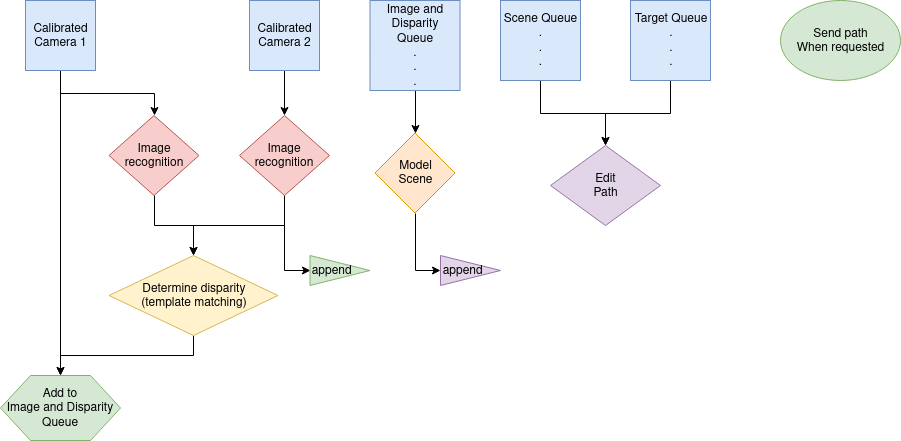

The diagram above was exported from draw.io. Its source (the exported page's mxGraphModel, read from the mxfile embedded in the PNG):
<mxGraphModel dx="928" dy="1484" grid="1" gridSize="10" guides="1" tooltips="1" connect="1" arrows="1" fold="1" page="1" pageScale="1" pageWidth="850" pageHeight="1100" math="0" shadow="0">
  <root>
    <mxCell id="0" />
    <mxCell id="1" parent="0" />
    <mxCell id="po2ND0_q73SAn39lCRoV-54" style="edgeStyle=orthogonalEdgeStyle;rounded=0;orthogonalLoop=1;jettySize=auto;html=1;exitX=0.5;exitY=1;exitDx=0;exitDy=0;entryX=0.5;entryY=0;entryDx=0;entryDy=0;" edge="1" parent="1" source="po2ND0_q73SAn39lCRoV-1" target="po2ND0_q73SAn39lCRoV-7">
      <mxGeometry relative="1" as="geometry" />
    </mxCell>
    <mxCell id="po2ND0_q73SAn39lCRoV-60" style="edgeStyle=orthogonalEdgeStyle;rounded=0;orthogonalLoop=1;jettySize=auto;html=1;exitX=0.5;exitY=1;exitDx=0;exitDy=0;entryX=0.5;entryY=0;entryDx=0;entryDy=0;" edge="1" parent="1" source="po2ND0_q73SAn39lCRoV-1" target="po2ND0_q73SAn39lCRoV-49">
      <mxGeometry relative="1" as="geometry" />
    </mxCell>
    <mxCell id="po2ND0_q73SAn39lCRoV-1" value="&lt;div&gt;Calibrated&lt;br&gt;&lt;/div&gt;&lt;div&gt;Camera 1&lt;/div&gt;" style="whiteSpace=wrap;html=1;aspect=fixed;fillColor=#dae8fc;strokeColor=#6c8ebf;" vertex="1" parent="1">
      <mxGeometry x="205" y="-15" width="70" height="70" as="geometry" />
    </mxCell>
    <mxCell id="po2ND0_q73SAn39lCRoV-61" style="edgeStyle=orthogonalEdgeStyle;rounded=0;orthogonalLoop=1;jettySize=auto;html=1;exitX=0.5;exitY=1;exitDx=0;exitDy=0;entryX=0.5;entryY=0;entryDx=0;entryDy=0;" edge="1" parent="1" source="po2ND0_q73SAn39lCRoV-2" target="po2ND0_q73SAn39lCRoV-11">
      <mxGeometry relative="1" as="geometry" />
    </mxCell>
    <mxCell id="po2ND0_q73SAn39lCRoV-2" value="&lt;div&gt;Calibrated&lt;/div&gt;&lt;div&gt;Camera 2&lt;/div&gt;" style="whiteSpace=wrap;html=1;aspect=fixed;fillColor=#dae8fc;strokeColor=#6c8ebf;" vertex="1" parent="1">
      <mxGeometry x="429" y="-15" width="70" height="70" as="geometry" />
    </mxCell>
    <mxCell id="po2ND0_q73SAn39lCRoV-59" style="edgeStyle=orthogonalEdgeStyle;rounded=0;orthogonalLoop=1;jettySize=auto;html=1;exitX=0.5;exitY=1;exitDx=0;exitDy=0;entryX=0.5;entryY=0;entryDx=0;entryDy=0;" edge="1" parent="1" source="po2ND0_q73SAn39lCRoV-4" target="po2ND0_q73SAn39lCRoV-49">
      <mxGeometry relative="1" as="geometry" />
    </mxCell>
    <mxCell id="po2ND0_q73SAn39lCRoV-4" value="&lt;div&gt;Determine disparity&lt;/div&gt;&lt;div&gt;(template matching)&lt;/div&gt;" style="rhombus;whiteSpace=wrap;html=1;fillColor=#fff2cc;strokeColor=#d6b656;" vertex="1" parent="1">
      <mxGeometry x="288.5" y="240" width="169" height="80" as="geometry" />
    </mxCell>
    <mxCell id="po2ND0_q73SAn39lCRoV-55" style="edgeStyle=orthogonalEdgeStyle;rounded=0;orthogonalLoop=1;jettySize=auto;html=1;exitX=0.5;exitY=1;exitDx=0;exitDy=0;entryX=0.5;entryY=0;entryDx=0;entryDy=0;" edge="1" parent="1" source="po2ND0_q73SAn39lCRoV-7" target="po2ND0_q73SAn39lCRoV-4">
      <mxGeometry relative="1" as="geometry" />
    </mxCell>
    <mxCell id="po2ND0_q73SAn39lCRoV-7" value="Image recognition" style="rhombus;whiteSpace=wrap;html=1;fillColor=#f8cecc;strokeColor=#b85450;" vertex="1" parent="1">
      <mxGeometry x="288.5" y="100" width="90" height="80" as="geometry" />
    </mxCell>
    <mxCell id="po2ND0_q73SAn39lCRoV-56" style="edgeStyle=orthogonalEdgeStyle;rounded=0;orthogonalLoop=1;jettySize=auto;html=1;exitX=0.5;exitY=1;exitDx=0;exitDy=0;entryX=0.5;entryY=0;entryDx=0;entryDy=0;" edge="1" parent="1" source="po2ND0_q73SAn39lCRoV-11" target="po2ND0_q73SAn39lCRoV-4">
      <mxGeometry relative="1" as="geometry" />
    </mxCell>
    <mxCell id="po2ND0_q73SAn39lCRoV-57" style="edgeStyle=orthogonalEdgeStyle;rounded=0;orthogonalLoop=1;jettySize=auto;html=1;exitX=0.5;exitY=1;exitDx=0;exitDy=0;entryX=0;entryY=0.5;entryDx=0;entryDy=0;" edge="1" parent="1" source="po2ND0_q73SAn39lCRoV-11" target="po2ND0_q73SAn39lCRoV-37">
      <mxGeometry relative="1" as="geometry" />
    </mxCell>
    <mxCell id="po2ND0_q73SAn39lCRoV-11" value="Image recognition" style="rhombus;whiteSpace=wrap;html=1;fillColor=#f8cecc;strokeColor=#b85450;" vertex="1" parent="1">
      <mxGeometry x="419" y="100" width="90" height="80" as="geometry" />
    </mxCell>
    <mxCell id="po2ND0_q73SAn39lCRoV-63" style="edgeStyle=orthogonalEdgeStyle;rounded=0;orthogonalLoop=1;jettySize=auto;html=1;exitX=0.5;exitY=1;exitDx=0;exitDy=0;entryX=0;entryY=0.5;entryDx=0;entryDy=0;" edge="1" parent="1" source="po2ND0_q73SAn39lCRoV-25" target="po2ND0_q73SAn39lCRoV-36">
      <mxGeometry relative="1" as="geometry" />
    </mxCell>
    <mxCell id="po2ND0_q73SAn39lCRoV-25" value="&lt;div&gt;Model&lt;br&gt;&lt;/div&gt;&lt;div&gt;Scene&lt;/div&gt;" style="rhombus;whiteSpace=wrap;html=1;fillColor=#ffe6cc;strokeColor=#d79b00;" vertex="1" parent="1">
      <mxGeometry x="554.5" y="117.5" width="80" height="80" as="geometry" />
    </mxCell>
    <mxCell id="po2ND0_q73SAn39lCRoV-30" value="&lt;div&gt;Edit&lt;/div&gt;&lt;div&gt;Path&lt;/div&gt;" style="rhombus;whiteSpace=wrap;html=1;fillColor=#e1d5e7;strokeColor=#9673a6;" vertex="1" parent="1">
      <mxGeometry x="730" y="130" width="110" height="80" as="geometry" />
    </mxCell>
    <mxCell id="po2ND0_q73SAn39lCRoV-65" style="edgeStyle=orthogonalEdgeStyle;rounded=0;orthogonalLoop=1;jettySize=auto;html=1;exitX=0.5;exitY=1;exitDx=0;exitDy=0;entryX=0.5;entryY=0;entryDx=0;entryDy=0;" edge="1" parent="1" source="po2ND0_q73SAn39lCRoV-32" target="po2ND0_q73SAn39lCRoV-30">
      <mxGeometry relative="1" as="geometry" />
    </mxCell>
    <mxCell id="po2ND0_q73SAn39lCRoV-32" value="&lt;div&gt;Scene Queue&lt;/div&gt;&lt;div&gt;.&lt;/div&gt;&lt;div&gt;.&lt;/div&gt;&lt;div&gt;.&lt;br&gt;&lt;/div&gt;" style="whiteSpace=wrap;html=1;aspect=fixed;fillColor=#dae8fc;strokeColor=#6c8ebf;" vertex="1" parent="1">
      <mxGeometry x="680" y="-15" width="80" height="80" as="geometry" />
    </mxCell>
    <mxCell id="po2ND0_q73SAn39lCRoV-66" style="edgeStyle=orthogonalEdgeStyle;rounded=0;orthogonalLoop=1;jettySize=auto;html=1;exitX=0.5;exitY=1;exitDx=0;exitDy=0;entryX=0.5;entryY=0;entryDx=0;entryDy=0;" edge="1" parent="1" source="po2ND0_q73SAn39lCRoV-33" target="po2ND0_q73SAn39lCRoV-30">
      <mxGeometry relative="1" as="geometry" />
    </mxCell>
    <mxCell id="po2ND0_q73SAn39lCRoV-33" value="&lt;div&gt;Target Queue&lt;/div&gt;&lt;div&gt;.&lt;/div&gt;&lt;div&gt;.&lt;/div&gt;&lt;div&gt;.&lt;br&gt;&lt;/div&gt;" style="whiteSpace=wrap;html=1;aspect=fixed;fillColor=#dae8fc;strokeColor=#6c8ebf;" vertex="1" parent="1">
      <mxGeometry x="810" y="-15" width="80" height="80" as="geometry" />
    </mxCell>
    <mxCell id="po2ND0_q73SAn39lCRoV-36" value="append&amp;nbsp;&amp;nbsp;&amp;nbsp;&amp;nbsp;&amp;nbsp; " style="triangle;whiteSpace=wrap;html=1;fillColor=#e1d5e7;strokeColor=#9673a6;" vertex="1" parent="1">
      <mxGeometry x="620" y="240" width="60" height="30" as="geometry" />
    </mxCell>
    <mxCell id="po2ND0_q73SAn39lCRoV-37" value="append&amp;nbsp;&amp;nbsp;&amp;nbsp;&amp;nbsp;&amp;nbsp; " style="triangle;whiteSpace=wrap;html=1;fillColor=#d5e8d4;strokeColor=#82b366;" vertex="1" parent="1">
      <mxGeometry x="489.5" y="240" width="60" height="30" as="geometry" />
    </mxCell>
    <mxCell id="po2ND0_q73SAn39lCRoV-42" value="&lt;div&gt;Send path&lt;/div&gt;&lt;div&gt;When requested&lt;/div&gt;" style="ellipse;whiteSpace=wrap;html=1;fillColor=#d5e8d4;strokeColor=#82b366;" vertex="1" parent="1">
      <mxGeometry x="960" y="-15" width="120" height="80" as="geometry" />
    </mxCell>
    <mxCell id="po2ND0_q73SAn39lCRoV-49" value="&lt;div&gt;Add to &lt;br&gt;&lt;div&gt;Image and Disparity Queue&lt;/div&gt;&lt;/div&gt;" style="shape=hexagon;perimeter=hexagonPerimeter2;whiteSpace=wrap;html=1;fillColor=#d5e8d4;strokeColor=#82b366;" vertex="1" parent="1">
      <mxGeometry x="180" y="360" width="120" height="65" as="geometry" />
    </mxCell>
    <mxCell id="po2ND0_q73SAn39lCRoV-62" style="edgeStyle=orthogonalEdgeStyle;rounded=0;orthogonalLoop=1;jettySize=auto;html=1;exitX=0.5;exitY=1;exitDx=0;exitDy=0;entryX=0.5;entryY=0;entryDx=0;entryDy=0;" edge="1" parent="1" source="po2ND0_q73SAn39lCRoV-50" target="po2ND0_q73SAn39lCRoV-25">
      <mxGeometry relative="1" as="geometry" />
    </mxCell>
    <mxCell id="po2ND0_q73SAn39lCRoV-50" value="&lt;div&gt;Image and Disparity Queue&lt;/div&gt;&lt;div&gt;.&lt;/div&gt;&lt;div&gt;.&lt;/div&gt;&lt;div&gt;.&lt;br&gt;&lt;/div&gt;" style="whiteSpace=wrap;html=1;aspect=fixed;fillColor=#dae8fc;strokeColor=#6c8ebf;" vertex="1" parent="1">
      <mxGeometry x="549.5" y="-15" width="90" height="90" as="geometry" />
    </mxCell>
  </root>
</mxGraphModel>